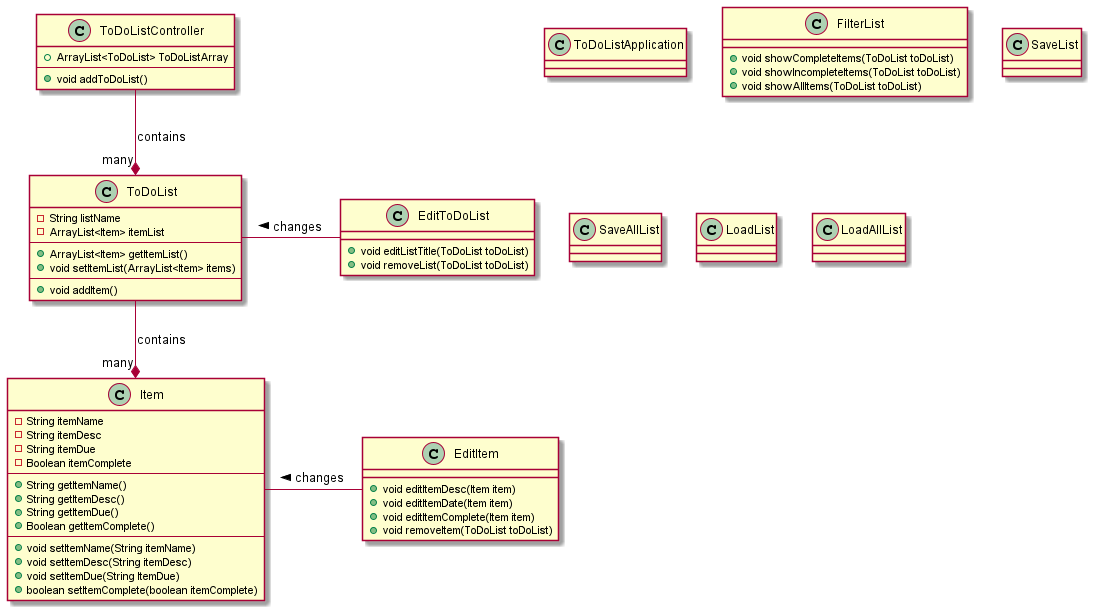

The diagram above was rendered by PlantUML. Its source (embedded in the PNG):
@startuml
class ToDoListApplication{
}

class ToDoListController{
    +ArrayList<ToDoList> ToDoListArray
    --
    +void addToDoList()
}

ToDoListController --* ToDoList : contains "many"

class ToDoList{
    -String listName
    -ArrayList<Item> itemList
    --
    +ArrayList<Item> getItemList()
    +void setItemList(ArrayList<Item> items)
    --
    +void addItem()
}
ToDoList - EditToDoList : changes <
class EditToDoList{
    +void editListTitle(ToDoList toDoList)
    +void removeList(ToDoList toDoList)
}

ToDoList --* Item : contains "many"

class Item{
    -String itemName
    -String itemDesc
    -String itemDue
    -Boolean itemComplete
    --
    +String getItemName()
    +String getItemDesc()
    +String getItemDue()
    +Boolean getItemComplete()
    --
    +void setItemName(String itemName)
    +void setItemDesc(String itemDesc)
    +void setItemDue(String ItemDue)
    +boolean setItemComplete(boolean itemComplete)
}
Item - EditItem : changes <
class EditItem{
    +void editItemDesc(Item item)
    +void editItemDate(Item item)
    +void editItemComplete(Item item)
    +void removeItem(ToDoList toDoList)
}


class FilterList{
    +void showCompleteItems(ToDoList toDoList)
    +void showIncompleteItems(ToDoList toDoList)
    +void showAllItems(ToDoList toDoList)
}

class SaveList{}

class SaveAllList{}

class LoadList{}

class LoadAllList{}

@enduml